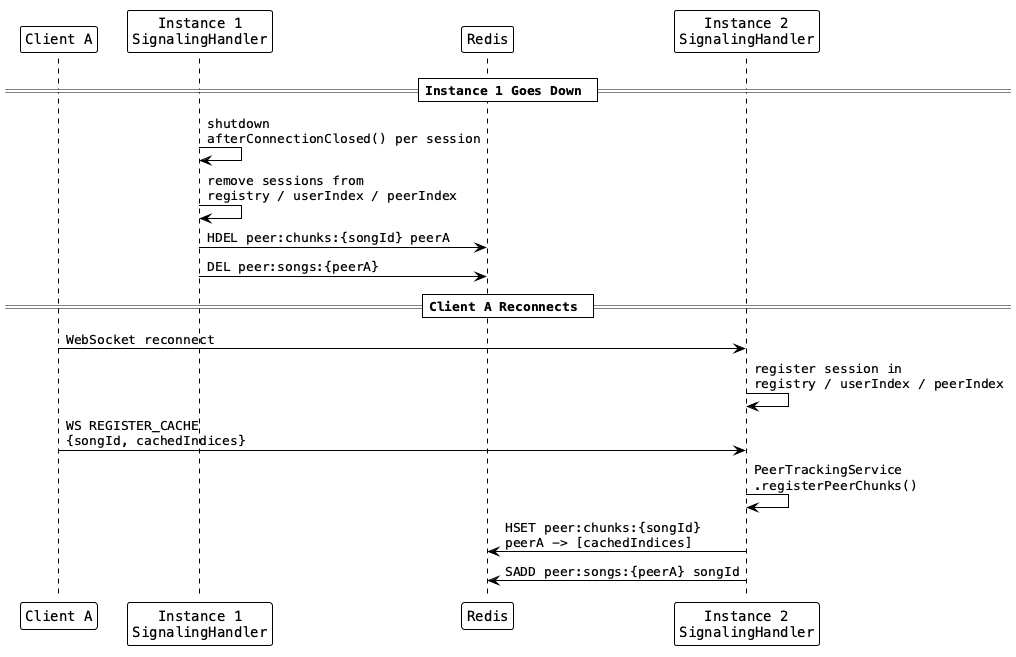

The diagram above was rendered by PlantUML. Its source (embedded in the PNG):
@startuml flow_instance_shutdown
!theme plain
skinparam defaultFontName monospaced

participant "Client A" as clientA
participant "Instance 1\nSignalingHandler" as inst1
participant "Redis" as redis
participant "Instance 2\nSignalingHandler" as inst2

== Instance 1 Goes Down ==

inst1 -> inst1: shutdown\nafterConnectionClosed() per session
inst1 -> inst1: remove sessions from\nregistry / userIndex / peerIndex
inst1 -> redis: HDEL peer:chunks:{songId} peerA
inst1 -> redis: DEL peer:songs:{peerA}

== Client A Reconnects ==

clientA -> inst2: WebSocket reconnect
inst2 -> inst2: register session in\nregistry / userIndex / peerIndex

clientA -> inst2: WS REGISTER_CACHE\n{songId, cachedIndices}
inst2 -> inst2: PeerTrackingService\n.registerPeerChunks()
inst2 -> redis: HSET peer:chunks:{songId}\npeerA -> [cachedIndices]
inst2 -> redis: SADD peer:songs:{peerA} songId

@enduml